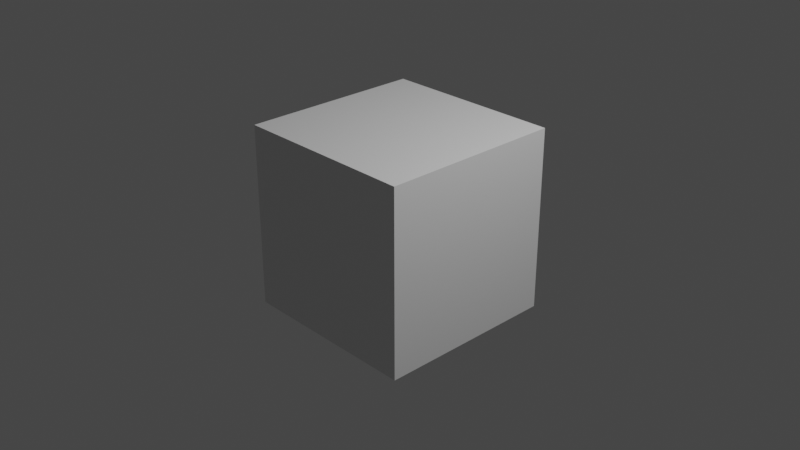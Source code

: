 # Source: chair_2_misc.blend  (saved by Blender 3.1.7; exported with 4.5.12 LTS)
import bpy
from mathutils import Matrix  # noqa: F401  (used for matrix-valued properties, if any)

bpy.ops.wm.read_factory_settings(use_empty=True)
scene = bpy.context.scene
scene.name = 'Scene'

# ---- collections
col_collection = bpy.data.collections.new('Collection'); scene.collection.children.link(col_collection)

# ---- materials (node trees are filled in below, after node groups)
mat_material = bpy.data.materials.new('Material')
mat_material.alpha_threshold = 0.0
mat_material.use_transparent_shadow = False
mat_material.line_color = (0.0, 0.0, 0.0, 1.0)

# ---- material node trees
mat_material.use_nodes = True; mat_material.node_tree.nodes.clear()
_N = mat_material.node_tree.nodes; _L = mat_material.node_tree.links
n0 = _N.new('ShaderNodeOutputMaterial'); n0.name = 'Material Output'; n0.location = (300, 300)
n1 = _N.new('ShaderNodeBsdfPrincipled'); n1.name = 'Principled BSDF'; n1.location = (10, 300)
n1.distribution = 'GGX'
n1.subsurface_method = 'RANDOM_WALK_SKIN'
n1.inputs[2].default_value = 0.4
n1.inputs[3].default_value = 1.45
n1.inputs[27].default_value = (0.0, 0.0, 0.0, 1.0)
n1.inputs[28].default_value = 1.0
_L.new(n1.outputs[0], n0.inputs[0])
n0.is_active_output = True

# ---- world
world_world = bpy.data.worlds.new('World'); scene.world = world_world
world_world.use_nodes = True; world_world.node_tree.nodes.clear()
_N = world_world.node_tree.nodes; _L = world_world.node_tree.links
n0 = _N.new('ShaderNodeOutputWorld'); n0.name = 'World Output'; n0.location = (300, 300)
n1 = _N.new('ShaderNodeBackground'); n1.name = 'Background'; n1.location = (10, 300)
n1.inputs[0].default_value = (0.05088, 0.05088, 0.05088, 1.0)
_L.new(n1.outputs[0], n0.inputs[0])
n0.is_active_output = True
world_world.color = (0.05088, 0.05088, 0.05088)
world_world.use_sun_shadow = False
world_world.sun_shadow_jitter_overblur = 0.0

# ---- cameras
cam_camera = bpy.data.cameras.new('Camera')
cam_camera.clip_end = 100.0
cam_camera.ortho_scale = 7.314

# ---- lights
light_light = bpy.data.lights.new('Light', 'POINT')
light_light.transmission_factor = 0.0
light_light.energy = 1000.0
light_light.shadow_soft_size = 0.1
light_light.shadow_maximum_resolution = 0.006
light_light.use_absolute_resolution = True

# ---- meshes
me_cube = bpy.data.meshes.new('Cube')
me_cube.from_pydata([(1.0, 1.0, 1.0), (1.0, 1.0, -1.0), (1.0, -1.0, 1.0), (1.0, -1.0, -1.0), (-1.0, 1.0, 1.0), (-1.0, 1.0, -1.0), (-1.0, -1.0, 1.0), (-1.0, -1.0, -1.0)], [], [(0, 4, 6, 2), (3, 2, 6, 7), (7, 6, 4, 5), (5, 1, 3, 7), (1, 0, 2, 3), (5, 4, 0, 1)])
_uv = me_cube.uv_layers.new(name='UVMap')
_uv.uv.foreach_set('vector', [0.625, 0.5, 0.875, 0.5, 0.875, 0.75, 0.625, 0.75, 0.375, 0.75, 0.625, 0.75, 0.625, 1.0, 0.375, 1.0, 0.375, 0.0, 0.625, 0.0, 0.625, 0.25, 0.375, 0.25, 0.125, 0.5, 0.375, 0.5, 0.375, 0.75, 0.125, 0.75, 0.375, 0.5, 0.625, 0.5, 0.625, 0.75, 0.375, 0.75, 0.375, 0.25, 0.625, 0.25, 0.625, 0.5, 0.375, 0.5])
me_cube.materials.append(mat_material)
me_cube.use_remesh_preserve_volume = False
me_cube.use_remesh_preserve_attributes = False
me_cube.use_mirror_vertex_groups = False
me_cube.update()
me_plane = bpy.data.meshes.new('Plane')
me_plane.from_pydata([(-1.0, -0.6308, 0.0), (1.0, -0.6308, 0.0), (-1.0, 1.0, 0.0), (1.0, 1.0, 0.0), (-1.0, -0.6308, 0.01861), (1.0, -0.6308, 0.01861), (-1.0, 1.0, 0.01861), (1.0, 1.0, 0.01861), (-0.85, -0.6308, 0.0), (-0.85, 1.0, 0.0), (-0.85, -0.6308, 0.01861), (-0.85, 1.0, 0.01861), (0.8613, -0.6308, 0.0), (0.8613, -0.6308, 0.01861), (0.8613, 1.0, 0.0), (0.8613, 1.0, 0.01861), (-1.0, -0.4808, 0.0), (1.0, -0.4808, 0.0), (-1.0, -0.4808, 0.01861), (1.0, -0.4808, 0.01861), (-0.85, -0.4808, 0.01861), (-0.85, -0.4808, 0.0), (0.8613, -0.4808, 0.01861), (0.8613, -0.4808, 0.0), (1.0, 0.8613, 0.0), (1.0, 0.8613, 0.01861), (-0.85, 0.8613, 0.01861), (0.8613, 0.8613, 0.01861), (-1.0, 0.8613, 0.0), (-1.0, 0.8613, 0.01861), (-0.85, 0.8613, 0.0), (0.8613, 0.8613, 0.0)], [], [(31, 14, 3, 24), (27, 25, 7, 15), (12, 1, 5, 13), (24, 3, 7, 25), (16, 0, 4, 18), (9, 2, 6, 11), (14, 9, 11, 15), (0, 8, 10, 4), (29, 26, 11, 6), (28, 2, 9, 30), (3, 14, 15, 7), (8, 12, 13, 10), (26, 27, 15, 11), (30, 9, 14, 31), (8, 21, 23, 12), (10, 13, 22, 20), (0, 16, 21, 8), (4, 10, 20, 18), (28, 16, 18, 29), (1, 17, 19, 5), (13, 5, 19, 22), (12, 23, 17, 1), (2, 28, 29, 6), (21, 30, 31, 23), (20, 22, 27, 26), (16, 28, 30, 21), (18, 20, 26, 29), (17, 24, 25, 19), (22, 19, 25, 27), (23, 31, 24, 17)])
_uv = me_plane.uv_layers.new(name='UVMap')
_uv.uv.foreach_set('vector', [0.9306, 0.9306, 0.9306, 1.0, 1.0, 1.0, 1.0, 0.9306, 0.9306, 0.9306, 1.0, 0.9306, 1.0, 1.0, 0.9306, 1.0, 0.9306, 0.0, 1.0, 0.0, 1.0, 0.0, 0.9306, 0.0, 1.0, 0.9306, 1.0, 1.0, 1.0, 1.0, 1.0, 0.9306, 0.0, 0.075, 0.0, 0.0, 0.0, 0.0, 0.0, 0.075, 0.075, 1.0, 0.0, 1.0, 0.0, 1.0, 0.075, 1.0, 0.9306, 1.0, 0.075, 1.0, 0.075, 1.0, 0.9306, 1.0, 0.0, 0.0, 0.075, 0.0, 0.075, 0.0, 0.0, 0.0, 0.0, 0.9306, 0.075, 0.9306, 0.075, 1.0, 0.0, 1.0, 0.0, 0.9306, 0.0, 1.0, 0.075, 1.0, 0.075, 0.9306, 1.0, 1.0, 0.9306, 1.0, 0.9306, 1.0, 1.0, 1.0, 0.075, 0.0, 0.9306, 0.0, 0.9306, 0.0, 0.075, 0.0, 0.075, 0.9306, 0.9306, 0.9306, 0.9306, 1.0, 0.075, 1.0, 0.075, 0.9306, 0.075, 1.0, 0.9306, 1.0, 0.9306, 0.9306, 0.075, 0.0, 0.075, 0.075, 0.9306, 0.075, 0.9306, 0.0, 0.075, 0.0, 0.9306, 0.0, 0.9306, 0.075, 0.075, 0.075, 0.0, 0.0, 0.0, 0.075, 0.075, 0.075, 0.075, 0.0, 0.0, 0.0, 0.075, 0.0, 0.075, 0.075, 0.0, 0.075, 0.0, 0.9306, 0.0, 0.075, 0.0, 0.075, 0.0, 0.9306, 1.0, 0.0, 1.0, 0.075, 1.0, 0.075, 1.0, 0.0, 0.9306, 0.0, 1.0, 0.0, 1.0, 0.075, 0.9306, 0.075, 0.9306, 0.0, 0.9306, 0.075, 1.0, 0.075, 1.0, 0.0, 0.0, 1.0, 0.0, 0.9306, 0.0, 0.9306, 0.0, 1.0, 0.075, 0.075, 0.075, 0.9306, 0.9306, 0.9306, 0.9306, 0.075, 0.075, 0.075, 0.9306, 0.075, 0.9306, 0.9306, 0.075, 0.9306, 0.0, 0.075, 0.0, 0.9306, 0.075, 0.9306, 0.075, 0.075, 0.0, 0.075, 0.075, 0.075, 0.075, 0.9306, 0.0, 0.9306, 1.0, 0.075, 1.0, 0.9306, 1.0, 0.9306, 1.0, 0.075, 0.9306, 0.075, 1.0, 0.075, 1.0, 0.9306, 0.9306, 0.9306, 0.9306, 0.075, 0.9306, 0.9306, 1.0, 0.9306, 1.0, 0.075])
me_plane.use_remesh_fix_poles = True
me_plane.use_remesh_preserve_attributes = False
me_plane.update()
me_plane_001 = bpy.data.meshes.new('Plane.001')
me_plane_001.from_pydata([(-10.23, -1.0, -4.22e-07), (-8.233, -1.0, -4.22e-07), (8.233, 1.0, 4.22e-07), (10.23, 1.0, 4.22e-07), (-10.23, -1.0, 0.6971), (-8.233, -1.0, 0.6971), (8.233, 1.0, 0.6971), (10.23, 1.0, 0.6971), (7.82, 0.9552, 4.031e-07), (9.82, 0.9552, 4.031e-07), (7.82, 0.9552, 0.6971), (9.82, 0.9552, 0.6971), (-9.616, -0.9331, -3.938e-07), (-9.616, -0.9331, 0.6971), (-7.616, -0.9331, -3.938e-07), (-7.616, -0.9331, 0.6971)], [], [(8, 2, 3, 9), (10, 11, 7, 6), (3, 2, 6, 7), (0, 1, 5, 4), (9, 3, 7, 11), (12, 0, 4, 13), (2, 8, 10, 6), (14, 9, 11, 15), (13, 15, 11, 10), (12, 8, 9, 14), (0, 12, 14, 1), (4, 5, 15, 13), (1, 14, 15, 5), (8, 12, 13, 10)])
_uv = me_plane_001.uv_layers.new(name='UVMap')
_uv.uv.foreach_set('vector', [0.0, 0.9776, 0.0, 1.0, 1.0, 1.0, 1.0, 0.9776, 0.0, 0.9776, 1.0, 0.9776, 1.0, 1.0, 0.0, 1.0, 1.0, 1.0, 0.0, 1.0, 0.0, 1.0, 1.0, 1.0, 0.0, 0.0, 1.0, 0.0, 1.0, 0.0, 0.0, 0.0, 1.0, 0.9776, 1.0, 1.0, 1.0, 1.0, 1.0, 0.9776, 0.0, 0.03345, 0.0, 0.0, 0.0, 0.0, 0.0, 0.03345, 0.0, 1.0, 0.0, 0.9776, 0.0, 0.9776, 0.0, 1.0, 1.0, 0.03345, 1.0, 0.9776, 1.0, 0.9776, 1.0, 0.03345, 0.0, 0.03345, 1.0, 0.03345, 1.0, 0.9776, 0.0, 0.9776, 0.0, 0.03345, 0.0, 0.9776, 1.0, 0.9776, 1.0, 0.03345, 0.0, 0.0, 0.0, 0.03345, 1.0, 0.03345, 1.0, 0.0, 0.0, 0.0, 1.0, 0.0, 1.0, 0.03345, 0.0, 0.03345, 1.0, 0.0, 1.0, 0.03345, 1.0, 0.03345, 1.0, 0.0, 0.0, 0.9776, 0.0, 0.03345, 0.0, 0.03345, 0.0, 0.9776])
me_plane_001.use_remesh_fix_poles = True
me_plane_001.use_remesh_preserve_attributes = False
me_plane_001.update()
me_plane_002 = bpy.data.meshes.new('Plane.002')
me_plane_002.from_pydata([(-1.008, -1.0, -0.8348), (1.008, -1.0, -0.8348), (-1.008, 1.0, -0.8348), (1.008, 1.0, -0.8348), (-1.008, -1.0, 0.8348), (1.008, -1.0, 0.8348), (-1.008, 1.0, 0.8348), (1.008, 1.0, 0.8348), (-0.908, -1.0, -0.8348), (-0.908, 1.0, -0.8348), (-0.908, -1.0, 0.8348), (-0.908, 1.0, 0.8348), (0.9193, -1.0, -0.8348), (0.9193, -1.0, 0.8348), (0.9193, 1.0, -0.8348), (0.9193, 1.0, 0.8348)], [], [(12, 14, 3, 1), (13, 5, 7, 15), (1, 3, 7, 5), (2, 0, 4, 6), (9, 2, 6, 11), (12, 1, 5, 13), (0, 8, 10, 4), (14, 9, 11, 15), (4, 10, 11, 6), (0, 2, 9, 8), (3, 14, 15, 7), (8, 12, 13, 10), (10, 13, 15, 11), (8, 9, 14, 12)])
_uv = me_plane_002.uv_layers.new(name='UVMap')
_uv.uv.foreach_set('vector', [0.956, 0.0, 0.956, 1.0, 1.0, 1.0, 1.0, 0.0, 0.956, 0.0, 1.0, 0.0, 1.0, 1.0, 0.956, 1.0, 1.0, 0.0, 1.0, 1.0, 1.0, 1.0, 1.0, 0.0, 0.0, 1.0, 0.0, 0.0, 0.0, 0.0, 0.0, 1.0, 0.04963, 1.0, 0.0, 1.0, 0.0, 1.0, 0.04963, 1.0, 0.956, 0.0, 1.0, 0.0, 1.0, 0.0, 0.956, 0.0, 0.0, 0.0, 0.04963, 0.0, 0.04963, 0.0, 0.0, 0.0, 0.956, 1.0, 0.04963, 1.0, 0.04963, 1.0, 0.956, 1.0, 0.0, 0.0, 0.04963, 0.0, 0.04963, 1.0, 0.0, 1.0, 0.0, 0.0, 0.0, 1.0, 0.04963, 1.0, 0.04963, 0.0, 1.0, 1.0, 0.956, 1.0, 0.956, 1.0, 1.0, 1.0, 0.04963, 0.0, 0.956, 0.0, 0.956, 0.0, 0.04963, 0.0, 0.04963, 0.0, 0.956, 0.0, 0.956, 1.0, 0.04963, 1.0, 0.04963, 0.0, 0.04963, 1.0, 0.956, 1.0, 0.956, 0.0])
me_plane_002.use_remesh_fix_poles = True
me_plane_002.use_remesh_preserve_attributes = False
me_plane_002.update()
me_plane_003 = bpy.data.meshes.new('Plane.003')
me_plane_003.from_pydata([(1.154, -0.7348, -3.383e-07), (3.073, -0.7531, -3.383e-07), (-3.113, 0.744, 3.383e-07), (-1.113, 0.744, 3.383e-07), (1.154, -0.7348, 0.6971), (3.073, -0.7531, 0.6971), (-3.113, 0.744, 0.6971), (-1.113, 0.744, 0.6971), (-2.936, 0.6825, 3.102e-07), (-0.9395, 0.6818, 3.102e-07), (-2.936, 0.6825, 0.6971), (-0.9395, 0.6818, 0.6971), (0.913, -0.6512, -3e-07), (0.913, -0.6512, 0.6971), (2.836, -0.6684, -3e-07), (2.836, -0.6684, 0.6971)], [], [(8, 2, 3, 9), (10, 11, 7, 6), (0, 1, 5, 4), (9, 3, 7, 11), (12, 0, 4, 13), (3, 2, 6, 7), (2, 8, 10, 6), (14, 9, 11, 15), (13, 15, 11, 10), (12, 8, 9, 14), (0, 12, 14, 1), (4, 5, 15, 13), (1, 14, 15, 5), (8, 12, 13, 10)])
_uv = me_plane_003.uv_layers.new(name='UVMap')
_uv.uv.foreach_set('vector', [0.0, 0.9584, 0.0, 1.0, 1.0, 1.0, 1.0, 0.9584, 0.0, 0.9584, 1.0, 0.9584, 1.0, 1.0, 0.0, 1.0, 0.0, 0.0, 1.0, 0.0, 1.0, 0.0, 0.0, 0.0, 1.0, 0.9584, 1.0, 1.0, 1.0, 1.0, 1.0, 0.9584, 0.0, 0.05658, 0.0, 0.0, 0.0, 0.0, 0.0, 0.05658, 1.0, 1.0, 0.0, 1.0, 0.0, 1.0, 1.0, 1.0, 0.0, 1.0, 0.0, 0.9584, 0.0, 0.9584, 0.0, 1.0, 1.0, 0.05658, 1.0, 0.9584, 1.0, 0.9584, 1.0, 0.05658, 0.0, 0.05658, 1.0, 0.05658, 1.0, 0.9584, 0.0, 0.9584, 0.0, 0.05658, 0.0, 0.9584, 1.0, 0.9584, 1.0, 0.05658, 0.0, 0.0, 0.0, 0.05658, 1.0, 0.05658, 1.0, 0.0, 0.0, 0.0, 1.0, 0.0, 1.0, 0.05658, 0.0, 0.05658, 1.0, 0.0, 1.0, 0.05658, 1.0, 0.05658, 1.0, 0.0, 0.0, 0.9584, 0.0, 0.05658, 0.0, 0.05658, 0.0, 0.9584])
me_plane_003.use_remesh_fix_poles = True
me_plane_003.use_remesh_preserve_attributes = False
me_plane_003.update()
me_plane_004 = bpy.data.meshes.new('Plane.004')
me_plane_004.from_pydata([(-1.008, -1.0, 0.0), (1.008, -1.0, 0.0), (-1.008, 1.0, 0.0), (1.008, 1.0, 0.0), (-1.008, -1.0, 1.67), (1.008, -1.0, 1.67), (-1.008, 1.0, 1.67), (1.008, 1.0, 1.67), (-0.9184, -1.0, 0.0), (-0.9184, 1.0, 0.0), (-0.9184, -1.0, 1.67), (-0.9184, 1.0, 1.67), (0.918, -1.0, 0.0), (0.918, -1.0, 1.67), (0.918, 1.0, 0.0), (0.918, 1.0, 1.67)], [], [(12, 14, 3, 1), (13, 5, 7, 15), (1, 3, 7, 5), (2, 0, 4, 6), (9, 2, 6, 11), (12, 1, 5, 13), (0, 8, 10, 4), (14, 9, 11, 15), (4, 10, 11, 6), (0, 2, 9, 8), (3, 14, 15, 7), (8, 12, 13, 10), (10, 13, 15, 11), (8, 9, 14, 12)])
_uv = me_plane_004.uv_layers.new(name='UVMap')
_uv.uv.foreach_set('vector', [0.9554, 0.0, 0.9554, 1.0, 1.0, 1.0, 1.0, 0.0, 0.9554, 0.0, 1.0, 0.0, 1.0, 1.0, 0.9554, 1.0, 1.0, 0.0, 1.0, 1.0, 1.0, 1.0, 1.0, 0.0, 0.0, 1.0, 0.0, 0.0, 0.0, 0.0, 0.0, 1.0, 0.04445, 1.0, 0.0, 1.0, 0.0, 1.0, 0.04445, 1.0, 0.9554, 0.0, 1.0, 0.0, 1.0, 0.0, 0.9554, 0.0, 0.0, 0.0, 0.04445, 0.0, 0.04445, 0.0, 0.0, 0.0, 0.9554, 1.0, 0.04445, 1.0, 0.04445, 1.0, 0.9554, 1.0, 0.0, 0.0, 0.04445, 0.0, 0.04445, 1.0, 0.0, 1.0, 0.0, 0.0, 0.0, 1.0, 0.04445, 1.0, 0.04445, 0.0, 1.0, 1.0, 0.9554, 1.0, 0.9554, 1.0, 1.0, 1.0, 0.04445, 0.0, 0.9554, 0.0, 0.9554, 0.0, 0.04445, 0.0, 0.04445, 0.0, 0.9554, 0.0, 0.9554, 1.0, 0.04445, 1.0, 0.04445, 0.0, 0.04445, 1.0, 0.9554, 1.0, 0.9554, 0.0])
me_plane_004.use_remesh_fix_poles = True
me_plane_004.use_remesh_preserve_attributes = False
me_plane_004.update()
me_plane_005 = bpy.data.meshes.new('Plane.005')
me_plane_005.from_pydata([(-1.0, -0.2684, -0.0775), (-0.3333, 0.3933, -0.1492), (-1.0, 0.2179, -0.0751), (-0.1667, 0.451, -0.1537), (-2.98e-08, -0.2354, -0.1551), (-2.98e-08, 0.4516, -0.1551), (-0.5, 0.3087, -0.1405), (-0.6667, 0.2657, -0.1272), (-0.8333, 0.2367, -0.105), (-0.8333, -0.2549, -0.1092), (-0.6667, -0.2463, -0.1293), (-0.5, -0.2411, -0.1416), (-0.3333, -0.2378, -0.1493), (-0.1667, -0.236, -0.1537), (-1.0, -0.2684, 0.02524), (-0.3333, 0.3933, -0.04642), (-1.0, 0.2179, 0.02764), (-0.1667, 0.451, -0.05094), (-2.98e-08, -0.2354, -0.05235), (-2.98e-08, 0.4516, -0.05235), (-0.5, 0.3087, -0.03772), (-0.6667, 0.2657, -0.02442), (-0.8333, 0.2367, -0.002243), (-0.8333, -0.2549, -0.00644), (-0.6667, -0.2463, -0.0266), (-0.5, -0.2411, -0.03884), (-0.3333, -0.2378, -0.04659), (-0.1667, -0.236, -0.05094), (-0.9874, 0.219, -0.07664), (-0.9874, -0.2678, -0.07889), (-0.9874, 0.219, 0.0261), (-0.9874, -0.2678, 0.02385), (1.0, -0.2684, -0.0775), (0.3333, 0.3933, -0.1492), (1.0, 0.2179, -0.0751), (0.1667, 0.451, -0.1537), (0.5, 0.3087, -0.1405), (0.6667, 0.2657, -0.1272), (0.8333, 0.2367, -0.105), (0.8333, -0.2549, -0.1092), (0.6667, -0.2463, -0.1293), (0.5, -0.2411, -0.1416), (0.3333, -0.2378, -0.1493), (0.1667, -0.236, -0.1537), (1.0, -0.2684, 0.02524), (0.3333, 0.3933, -0.04642), (1.0, 0.2179, 0.02764), (0.1667, 0.451, -0.05094), (0.5, 0.3087, -0.03772), (0.6667, 0.2657, -0.02442), (0.8333, 0.2367, -0.002243), (0.8333, -0.2549, -0.00644), (0.6667, -0.2463, -0.0266), (0.5, -0.2411, -0.03884), (0.3333, -0.2378, -0.04659), (0.1667, -0.236, -0.05094), (0.9874, 0.219, -0.07664), (0.9874, -0.2678, -0.07889), (0.9874, 0.219, 0.0261), (0.9874, -0.2678, 0.02385)], [], [(29, 28, 8, 9), (13, 3, 5, 4), (9, 8, 7, 10), (10, 7, 6, 11), (11, 6, 1, 12), (12, 1, 3, 13), (31, 23, 22, 30), (27, 18, 19, 17), (23, 24, 21, 22), (24, 25, 20, 21), (25, 26, 15, 20), (26, 27, 17, 15), (6, 7, 21, 20), (2, 0, 14, 16), (7, 8, 22, 21), (1, 6, 20, 15), (29, 9, 23, 31), (3, 1, 15, 17), (9, 10, 24, 23), (28, 2, 16, 30), (10, 11, 25, 24), (13, 4, 18, 27), (11, 12, 26, 25), (5, 3, 17, 19), (12, 13, 27, 26), (8, 28, 30, 22), (0, 29, 31, 14), (14, 31, 30, 16), (0, 2, 28, 29), (57, 39, 38, 56), (43, 4, 5, 35), (39, 40, 37, 38), (40, 41, 36, 37), (41, 42, 33, 36), (42, 43, 35, 33), (59, 58, 50, 51), (55, 47, 19, 18), (51, 50, 49, 52), (52, 49, 48, 53), (53, 48, 45, 54), (54, 45, 47, 55), (36, 48, 49, 37), (34, 46, 44, 32), (37, 49, 50, 38), (33, 45, 48, 36), (57, 59, 51, 39), (35, 47, 45, 33), (39, 51, 52, 40), (56, 58, 46, 34), (40, 52, 53, 41), (43, 55, 18, 4), (41, 53, 54, 42), (5, 19, 47, 35), (42, 54, 55, 43), (38, 50, 58, 56), (32, 44, 59, 57), (44, 46, 58, 59), (32, 57, 56, 34)])
_uv = me_plane_005.uv_layers.new(name='UVMap')
_uv.uv.foreach_set('vector', [0.006296, 0.0, 0.006296, 1.0, 0.08333, 1.0, 0.08333, 0.0, 0.4167, 0.0, 0.4167, 1.0, 0.5, 1.0, 0.5, 0.0, 0.08333, 0.0, 0.08333, 1.0, 0.1667, 1.0, 0.1667, 0.0, 0.1667, 0.0, 0.1667, 1.0, 0.25, 1.0, 0.25, 0.0, 0.25, 0.0, 0.25, 1.0, 0.3333, 1.0, 0.3333, 0.0, 0.3333, 0.0, 0.3333, 1.0, 0.4167, 1.0, 0.4167, 0.0, 0.006296, 0.0, 0.08333, 0.0, 0.08333, 1.0, 0.006296, 1.0, 0.4167, 0.0, 0.5, 0.0, 0.5, 1.0, 0.4167, 1.0, 0.08333, 0.0, 0.1667, 0.0, 0.1667, 1.0, 0.08333, 1.0, 0.1667, 0.0, 0.25, 0.0, 0.25, 1.0, 0.1667, 1.0, 0.25, 0.0, 0.3333, 0.0, 0.3333, 1.0, 0.25, 1.0, 0.3333, 0.0, 0.4167, 0.0, 0.4167, 1.0, 0.3333, 1.0, 0.25, 1.0, 0.1667, 1.0, 0.1667, 1.0, 0.25, 1.0, 0.0, 1.0, 0.0, 0.0, 0.0, 0.0, 0.0, 1.0, 0.1667, 1.0, 0.08333, 1.0, 0.08333, 1.0, 0.1667, 1.0, 0.3333, 1.0, 0.25, 1.0, 0.25, 1.0, 0.3333, 1.0, 0.006296, 0.0, 0.08333, 0.0, 0.08333, 0.0, 0.006296, 0.0, 0.4167, 1.0, 0.3333, 1.0, 0.3333, 1.0, 0.4167, 1.0, 0.08333, 0.0, 0.1667, 0.0, 0.1667, 0.0, 0.08333, 0.0, 0.006296, 1.0, 0.0, 1.0, 0.0, 1.0, 0.006296, 1.0, 0.1667, 0.0, 0.25, 0.0, 0.25, 0.0, 0.1667, 0.0, 0.4167, 0.0, 0.5, 0.0, 0.5, 0.0, 0.4167, 0.0, 0.25, 0.0, 0.3333, 0.0, 0.3333, 0.0, 0.25, 0.0, 0.5, 1.0, 0.4167, 1.0, 0.4167, 1.0, 0.5, 1.0, 0.3333, 0.0, 0.4167, 0.0, 0.4167, 0.0, 0.3333, 0.0, 0.08333, 1.0, 0.006296, 1.0, 0.006296, 1.0, 0.08333, 1.0, 0.0, 0.0, 0.006296, 0.0, 0.006296, 0.0, 0.0, 0.0, 0.0, 0.0, 0.006296, 0.0, 0.006296, 1.0, 0.0, 1.0, 0.0, 0.0, 0.0, 1.0, 0.006296, 1.0, 0.006296, 0.0, 0.006296, 0.0, 0.08333, 0.0, 0.08333, 1.0, 0.006296, 1.0, 0.4167, 0.0, 0.5, 0.0, 0.5, 1.0, 0.4167, 1.0, 0.08333, 0.0, 0.1667, 0.0, 0.1667, 1.0, 0.08333, 1.0, 0.1667, 0.0, 0.25, 0.0, 0.25, 1.0, 0.1667, 1.0, 0.25, 0.0, 0.3333, 0.0, 0.3333, 1.0, 0.25, 1.0, 0.3333, 0.0, 0.4167, 0.0, 0.4167, 1.0, 0.3333, 1.0, 0.006296, 0.0, 0.006296, 1.0, 0.08333, 1.0, 0.08333, 0.0, 0.4167, 0.0, 0.4167, 1.0, 0.5, 1.0, 0.5, 0.0, 0.08333, 0.0, 0.08333, 1.0, 0.1667, 1.0, 0.1667, 0.0, 0.1667, 0.0, 0.1667, 1.0, 0.25, 1.0, 0.25, 0.0, 0.25, 0.0, 0.25, 1.0, 0.3333, 1.0, 0.3333, 0.0, 0.3333, 0.0, 0.3333, 1.0, 0.4167, 1.0, 0.4167, 0.0, 0.25, 1.0, 0.25, 1.0, 0.1667, 1.0, 0.1667, 1.0, 0.0, 1.0, 0.0, 1.0, 0.0, 0.0, 0.0, 0.0, 0.1667, 1.0, 0.1667, 1.0, 0.08333, 1.0, 0.08333, 1.0, 0.3333, 1.0, 0.3333, 1.0, 0.25, 1.0, 0.25, 1.0, 0.006296, 0.0, 0.006296, 0.0, 0.08333, 0.0, 0.08333, 0.0, 0.4167, 1.0, 0.4167, 1.0, 0.3333, 1.0, 0.3333, 1.0, 0.08333, 0.0, 0.08333, 0.0, 0.1667, 0.0, 0.1667, 0.0, 0.006296, 1.0, 0.006296, 1.0, 0.0, 1.0, 0.0, 1.0, 0.1667, 0.0, 0.1667, 0.0, 0.25, 0.0, 0.25, 0.0, 0.4167, 0.0, 0.4167, 0.0, 0.5, 0.0, 0.5, 0.0, 0.25, 0.0, 0.25, 0.0, 0.3333, 0.0, 0.3333, 0.0, 0.5, 1.0, 0.5, 1.0, 0.4167, 1.0, 0.4167, 1.0, 0.3333, 0.0, 0.3333, 0.0, 0.4167, 0.0, 0.4167, 0.0, 0.08333, 1.0, 0.08333, 1.0, 0.006296, 1.0, 0.006296, 1.0, 0.0, 0.0, 0.0, 0.0, 0.006296, 0.0, 0.006296, 0.0, 0.0, 0.0, 0.0, 1.0, 0.006296, 1.0, 0.006296, 0.0, 0.0, 0.0, 0.006296, 0.0, 0.006296, 1.0, 0.0, 1.0])
me_plane_005.use_remesh_fix_poles = True
me_plane_005.use_remesh_preserve_attributes = False
me_plane_005.update()

# ---- objects
ob_cube = bpy.data.objects.new('Cube', me_cube)
ob_light = bpy.data.objects.new('Light', light_light)
ob_camera = bpy.data.objects.new('Camera', cam_camera)
ob_plane = bpy.data.objects.new('Plane', me_plane)
ob_plane_001 = bpy.data.objects.new('Plane.001', me_plane_001)
ob_plane_002 = bpy.data.objects.new('Plane.002', me_plane_002)
ob_plane_003 = bpy.data.objects.new('Plane.003', me_plane_003)
ob_plane_004 = bpy.data.objects.new('Plane.004', me_plane_004)
ob_plane_005 = bpy.data.objects.new('Plane.005', me_plane_005)

# ---- transforms, parenting, visibility, modifiers, constraints
ob_cube.location = (0.0, 0.0, 0.0)
ob_cube.lock_rotations_4d = False
ob_cube.empty_display_type = 'ARROWS'
ob_cube.lineart.crease_threshold = 0.0
ob_light.location = (4.076, 1.005, 5.904)
ob_light.rotation_euler = (0.6503, 0.05522, 1.866)
ob_light.lock_rotations_4d = False
ob_light.empty_display_type = 'ARROWS'
ob_light.color = (0.0, 0.0, 0.0, 0.0)
ob_light.lineart.crease_threshold = 0.0
ob_camera.location = (7.359, -6.926, 4.958)
ob_camera.rotation_euler = (1.109, 0.0, 0.8149)
ob_camera.lock_rotations_4d = False
ob_camera.empty_display_type = 'ARROWS'
ob_camera.color = (0.0, 0.0, 0.0, 0.0)
ob_camera.display_type = 'WIRE'
ob_camera.lineart.crease_threshold = 0.0
ob_plane.location = (0.0, -0.04607, 0.325)
ob_plane.scale = (0.175, 0.175, 1.0)
_m = ob_plane.modifiers.new('Bevel', 'BEVEL')
_m.limit_method = 'WEIGHT'
_m = ob_plane.modifiers.new('Subdivision', 'SUBSURF')
_m.levels = 2
ob_plane_001.location = (0.1752, 0.004366, 0.325)
ob_plane_001.rotation_euler = (1.571, -0.0, 1.571)
ob_plane_001.scale = (0.015, 0.325, 0.01435)
_m = ob_plane_001.modifiers.new('Bevel', 'BEVEL')
_m.limit_method = 'WEIGHT'
_m = ob_plane_001.modifiers.new('Subdivision', 'SUBSURF')
_m = ob_plane_001.modifiers.new('Mirror', 'MIRROR')
_m.mirror_object = ob_plane
ob_plane_002.location = (0.0, -0.08492, 0.1158)
ob_plane_002.scale = (0.1738, 0.008984, 0.008984)
_m = ob_plane_002.modifiers.new('Bevel', 'BEVEL')
_m.limit_method = 'WEIGHT'
_m = ob_plane_002.modifiers.new('Subdivision', 'SUBSURF')
ob_plane_003.location = (0.1752, 0.1432, 0.2304)
ob_plane_003.rotation_euler = (1.571, -0.2038, 1.571)
ob_plane_003.scale = (0.015, 0.325, 0.01435)
_m = ob_plane_003.modifiers.new('Bevel', 'BEVEL')
_m.limit_method = 'WEIGHT'
_m = ob_plane_003.modifiers.new('Mirror', 'MIRROR')
_m.mirror_object = ob_plane
_m = ob_plane_003.modifiers.new('Subdivision', 'SUBSURF')
ob_plane_004.location = (0.0, 0.1833, 0.1058)
ob_plane_004.scale = (0.1738, 0.008984, 0.008984)
_m = ob_plane_004.modifiers.new('Bevel', 'BEVEL')
_m.limit_method = 'WEIGHT'
_m = ob_plane_004.modifiers.new('Subdivision', 'SUBSURF')
ob_plane_005.location = (5.321e-09, 0.1128, 0.5776)
ob_plane_005.rotation_euler = (1.168, 8.705e-17, -1.778e-17)
ob_plane_005.scale = (0.1785, 0.1785, 0.1785)
_m = ob_plane_005.modifiers.new('Bevel', 'BEVEL')
_m = ob_plane_005.modifiers.new('Subdivision', 'SUBSURF')
_m.levels = 2

# ---- collection membership
col_collection.objects.link(ob_cube)
col_collection.objects.link(ob_light)
col_collection.objects.link(ob_camera)
col_collection.objects.link(ob_plane)
col_collection.objects.link(ob_plane_001)
col_collection.objects.link(ob_plane_002)
col_collection.objects.link(ob_plane_003)
col_collection.objects.link(ob_plane_004)
col_collection.objects.link(ob_plane_005)

# ---- scene / render settings (as saved in the file)
scene.camera = ob_camera
scene.frame_start = 1; scene.frame_end = 250; scene.frame_set(1)
scene.render.engine = 'BLENDER_EEVEE_NEXT'
scene.cycles.sampling_pattern = 'TABULATED_SOBOL'
scene.cycles.use_light_tree = False
scene.view_settings.view_transform = 'Filmic'
bpy.context.view_layer.update()
